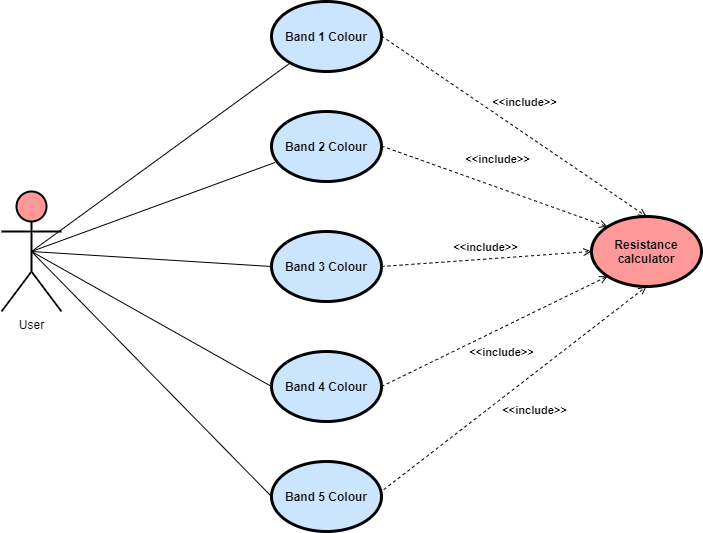

The diagram above was exported from draw.io. Its source (the exported page's mxGraphModel, read from the mxfile embedded in the PNG):
<mxGraphModel dx="1039" dy="491" grid="1" gridSize="10" guides="1" tooltips="1" connect="1" arrows="1" fold="1" page="1" pageScale="1" pageWidth="850" pageHeight="1100" math="0" shadow="0">
  <root>
    <mxCell id="J4rIA1ZybBNe_HalHNcU-0" />
    <mxCell id="J4rIA1ZybBNe_HalHNcU-1" parent="J4rIA1ZybBNe_HalHNcU-0" />
    <mxCell id="J4rIA1ZybBNe_HalHNcU-34" style="edgeStyle=none;rounded=1;orthogonalLoop=1;jettySize=auto;html=1;endArrow=none;endFill=0;strokeColor=#000000;exitX=0.5;exitY=0.5;exitDx=0;exitDy=0;exitPerimeter=0;" edge="1" parent="J4rIA1ZybBNe_HalHNcU-1" source="J4rIA1ZybBNe_HalHNcU-2" target="J4rIA1ZybBNe_HalHNcU-9">
      <mxGeometry relative="1" as="geometry">
        <mxPoint x="140" y="260" as="sourcePoint" />
      </mxGeometry>
    </mxCell>
    <mxCell id="J4rIA1ZybBNe_HalHNcU-35" style="edgeStyle=none;rounded=1;orthogonalLoop=1;jettySize=auto;html=1;exitX=0.5;exitY=0.5;exitDx=0;exitDy=0;exitPerimeter=0;entryX=0.031;entryY=0.729;entryDx=0;entryDy=0;entryPerimeter=0;endArrow=none;endFill=0;strokeColor=#000000;" edge="1" parent="J4rIA1ZybBNe_HalHNcU-1" source="J4rIA1ZybBNe_HalHNcU-2" target="J4rIA1ZybBNe_HalHNcU-10">
      <mxGeometry relative="1" as="geometry" />
    </mxCell>
    <mxCell id="J4rIA1ZybBNe_HalHNcU-36" style="edgeStyle=none;rounded=1;orthogonalLoop=1;jettySize=auto;html=1;exitX=0.5;exitY=0.5;exitDx=0;exitDy=0;exitPerimeter=0;entryX=0;entryY=0.5;entryDx=0;entryDy=0;endArrow=none;endFill=0;strokeColor=#000000;" edge="1" parent="J4rIA1ZybBNe_HalHNcU-1" source="J4rIA1ZybBNe_HalHNcU-2" target="J4rIA1ZybBNe_HalHNcU-11">
      <mxGeometry relative="1" as="geometry" />
    </mxCell>
    <mxCell id="J4rIA1ZybBNe_HalHNcU-37" style="edgeStyle=none;rounded=1;orthogonalLoop=1;jettySize=auto;html=1;exitX=0.5;exitY=0.5;exitDx=0;exitDy=0;exitPerimeter=0;entryX=0;entryY=0.5;entryDx=0;entryDy=0;endArrow=none;endFill=0;strokeColor=#000000;" edge="1" parent="J4rIA1ZybBNe_HalHNcU-1" source="J4rIA1ZybBNe_HalHNcU-2" target="J4rIA1ZybBNe_HalHNcU-14">
      <mxGeometry relative="1" as="geometry" />
    </mxCell>
    <mxCell id="J4rIA1ZybBNe_HalHNcU-38" style="edgeStyle=none;rounded=1;orthogonalLoop=1;jettySize=auto;html=1;exitX=0.5;exitY=0.5;exitDx=0;exitDy=0;exitPerimeter=0;entryX=0;entryY=0.5;entryDx=0;entryDy=0;endArrow=none;endFill=0;strokeColor=#000000;" edge="1" parent="J4rIA1ZybBNe_HalHNcU-1" source="J4rIA1ZybBNe_HalHNcU-2" target="J4rIA1ZybBNe_HalHNcU-12">
      <mxGeometry relative="1" as="geometry" />
    </mxCell>
    <mxCell id="J4rIA1ZybBNe_HalHNcU-2" value="User" style="shape=umlActor;verticalLabelPosition=bottom;verticalAlign=top;html=1;rounded=1;strokeColor=#000000;strokeWidth=2;fillColor=#FF9999;" vertex="1" parent="J4rIA1ZybBNe_HalHNcU-1">
      <mxGeometry x="30" y="260" width="60" height="120" as="geometry" />
    </mxCell>
    <mxCell id="J4rIA1ZybBNe_HalHNcU-9" value="&lt;b&gt;Band 1 Colour&lt;/b&gt;" style="ellipse;whiteSpace=wrap;html=1;rounded=1;strokeColor=#000000;strokeWidth=3;fillColor=#CCE5FF;" vertex="1" parent="J4rIA1ZybBNe_HalHNcU-1">
      <mxGeometry x="300" y="70" width="110" height="70" as="geometry" />
    </mxCell>
    <mxCell id="J4rIA1ZybBNe_HalHNcU-10" value="&lt;b&gt;Band 2 Colour&lt;/b&gt;" style="ellipse;whiteSpace=wrap;html=1;rounded=1;strokeColor=#000000;strokeWidth=3;fillColor=#CCE5FF;" vertex="1" parent="J4rIA1ZybBNe_HalHNcU-1">
      <mxGeometry x="300" y="180" width="110" height="70" as="geometry" />
    </mxCell>
    <mxCell id="J4rIA1ZybBNe_HalHNcU-11" value="&lt;b&gt;Band 3 Colour&lt;/b&gt;" style="ellipse;whiteSpace=wrap;html=1;rounded=1;strokeColor=#000000;strokeWidth=3;fillColor=#CCE5FF;" vertex="1" parent="J4rIA1ZybBNe_HalHNcU-1">
      <mxGeometry x="300" y="300" width="110" height="70" as="geometry" />
    </mxCell>
    <mxCell id="J4rIA1ZybBNe_HalHNcU-12" value="&lt;b&gt;Band 5 Colour&lt;/b&gt;" style="ellipse;whiteSpace=wrap;html=1;rounded=1;strokeColor=#000000;strokeWidth=3;fillColor=#CCE5FF;" vertex="1" parent="J4rIA1ZybBNe_HalHNcU-1">
      <mxGeometry x="300" y="530" width="110" height="70" as="geometry" />
    </mxCell>
    <mxCell id="J4rIA1ZybBNe_HalHNcU-13" value="&lt;b&gt;Resistance&lt;/b&gt;&lt;br&gt;&lt;b&gt;calculator&lt;/b&gt;" style="ellipse;whiteSpace=wrap;html=1;rounded=1;strokeColor=#000000;strokeWidth=3;fillColor=#FF9999;" vertex="1" parent="J4rIA1ZybBNe_HalHNcU-1">
      <mxGeometry x="620" y="285" width="110" height="70" as="geometry" />
    </mxCell>
    <mxCell id="J4rIA1ZybBNe_HalHNcU-14" value="&lt;b&gt;Band 4 Colour&lt;/b&gt;" style="ellipse;whiteSpace=wrap;html=1;rounded=1;strokeColor=#000000;strokeWidth=3;fillColor=#CCE5FF;" vertex="1" parent="J4rIA1ZybBNe_HalHNcU-1">
      <mxGeometry x="300" y="420" width="110" height="70" as="geometry" />
    </mxCell>
    <mxCell id="J4rIA1ZybBNe_HalHNcU-20" value="&lt;b&gt;&amp;lt;&amp;lt;include&amp;gt;&amp;gt;&lt;/b&gt;" style="html=1;verticalAlign=bottom;labelBackgroundColor=none;endArrow=open;endFill=0;dashed=1;strokeColor=#000000;entryX=0.5;entryY=0;entryDx=0;entryDy=0;" edge="1" parent="J4rIA1ZybBNe_HalHNcU-1" target="J4rIA1ZybBNe_HalHNcU-13">
      <mxGeometry x="0.0014" y="18" width="160" relative="1" as="geometry">
        <mxPoint x="410" y="104.5" as="sourcePoint" />
        <mxPoint x="570" y="104.5" as="targetPoint" />
        <mxPoint as="offset" />
      </mxGeometry>
    </mxCell>
    <mxCell id="J4rIA1ZybBNe_HalHNcU-21" value="&lt;b&gt;&amp;lt;&amp;lt;include&amp;gt;&amp;gt;&lt;/b&gt;" style="html=1;verticalAlign=bottom;labelBackgroundColor=none;endArrow=open;endFill=0;dashed=1;strokeColor=#000000;entryX=0;entryY=0;entryDx=0;entryDy=0;" edge="1" parent="J4rIA1ZybBNe_HalHNcU-1" target="J4rIA1ZybBNe_HalHNcU-13">
      <mxGeometry x="-0.0227" y="18" width="160" relative="1" as="geometry">
        <mxPoint x="410" y="214.5" as="sourcePoint" />
        <mxPoint x="570" y="214.5" as="targetPoint" />
        <mxPoint as="offset" />
      </mxGeometry>
    </mxCell>
    <mxCell id="J4rIA1ZybBNe_HalHNcU-26" value="&lt;b&gt;&amp;lt;&amp;lt;include&amp;gt;&amp;gt;&lt;/b&gt;" style="html=1;verticalAlign=bottom;labelBackgroundColor=none;endArrow=open;endFill=0;dashed=1;strokeColor=#000000;exitX=1;exitY=0.5;exitDx=0;exitDy=0;entryX=0;entryY=0.5;entryDx=0;entryDy=0;" edge="1" parent="J4rIA1ZybBNe_HalHNcU-1" source="J4rIA1ZybBNe_HalHNcU-11" target="J4rIA1ZybBNe_HalHNcU-13">
      <mxGeometry x="-0.0073" y="3" width="160" relative="1" as="geometry">
        <mxPoint x="340" y="320" as="sourcePoint" />
        <mxPoint x="520" y="310" as="targetPoint" />
        <mxPoint as="offset" />
      </mxGeometry>
    </mxCell>
    <mxCell id="J4rIA1ZybBNe_HalHNcU-28" value="&lt;b&gt;&amp;lt;&amp;lt;include&amp;gt;&amp;gt;&lt;/b&gt;" style="html=1;verticalAlign=bottom;labelBackgroundColor=none;endArrow=open;endFill=0;dashed=1;strokeColor=#000000;exitX=1;exitY=0.5;exitDx=0;exitDy=0;entryX=0;entryY=1;entryDx=0;entryDy=0;" edge="1" parent="J4rIA1ZybBNe_HalHNcU-1" source="J4rIA1ZybBNe_HalHNcU-14" target="J4rIA1ZybBNe_HalHNcU-13">
      <mxGeometry x="-0.0553" y="-30" width="160" relative="1" as="geometry">
        <mxPoint x="420" y="454.5" as="sourcePoint" />
        <mxPoint x="539" y="320" as="targetPoint" />
        <mxPoint as="offset" />
      </mxGeometry>
    </mxCell>
    <mxCell id="J4rIA1ZybBNe_HalHNcU-30" value="&lt;b&gt;&amp;lt;&amp;lt;include&amp;gt;&amp;gt;&lt;/b&gt;" style="html=1;verticalAlign=bottom;labelBackgroundColor=none;endArrow=open;endFill=0;dashed=1;strokeColor=#000000;exitX=1.02;exitY=0.403;exitDx=0;exitDy=0;exitPerimeter=0;entryX=0.5;entryY=1;entryDx=0;entryDy=0;" edge="1" parent="J4rIA1ZybBNe_HalHNcU-1" source="J4rIA1ZybBNe_HalHNcU-12" target="J4rIA1ZybBNe_HalHNcU-13">
      <mxGeometry x="-0.0232" y="-36" width="160" relative="1" as="geometry">
        <mxPoint x="450" y="540" as="sourcePoint" />
        <mxPoint x="572" y="330" as="targetPoint" />
        <Array as="points" />
        <mxPoint x="1" as="offset" />
      </mxGeometry>
    </mxCell>
  </root>
</mxGraphModel>